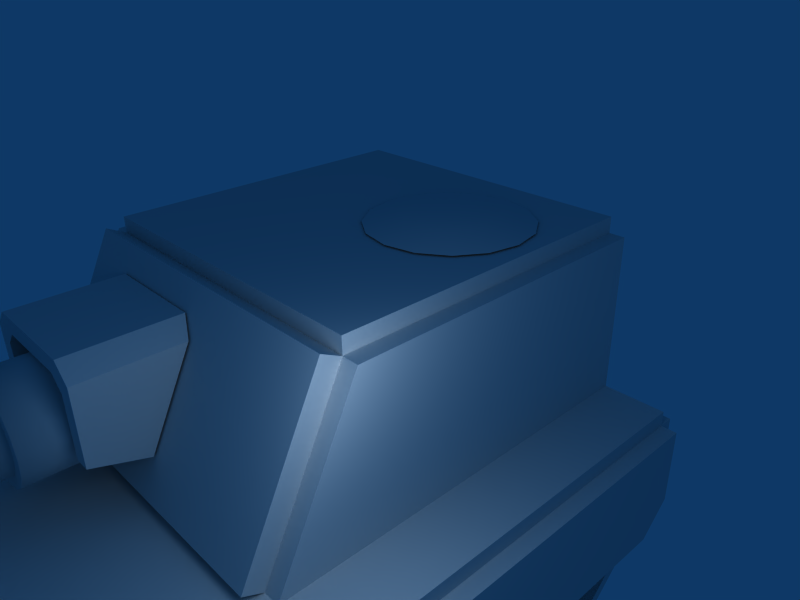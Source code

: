 # Source: tank01.blend  (saved by Blender 2.48.1; exported with 4.5.12 LTS)
import bpy
from mathutils import Matrix  # noqa: F401  (used for matrix-valued properties, if any)

bpy.ops.wm.read_factory_settings(use_empty=True)
scene = bpy.context.scene
scene.name = 'Scene'

# ---- collections
col_collection_1 = bpy.data.collections.new('Collection 1'); scene.collection.children.link(col_collection_1)

# ---- materials (node trees are filled in below, after node groups)
mat_material = bpy.data.materials.new('Material')
mat_material.alpha_threshold = 0.0
mat_material.roughness = 0.5
mat_material.line_color = (0.0, 0.0, 0.0, 1.0)

# ---- material node trees

# ---- world
world_world = bpy.data.worlds.new('World'); scene.world = world_world
world_world.color = (0.05656, 0.2208, 0.4)
world_world.use_sun_shadow = False
world_world.sun_shadow_jitter_overblur = 0.0
world_world.cycles.sampling_method = 'MANUAL'
world_world.cycles.sample_map_resolution = 256

# ---- cameras
cam_camera = bpy.data.cameras.new('Camera')
cam_camera.passepartout_alpha = 0.2
cam_camera.clip_end = 100.0
cam_camera.lens = 35.0
cam_camera.ortho_scale = 7.314
cam_camera.show_passepartout = False
cam_camera.show_safe_areas = True
cam_camera.dof.focus_distance = 0.0
cam_camera.dof.aperture_fstop = 128.0

# ---- lights
light_spot = bpy.data.lights.new('Spot', 'POINT')
light_spot.transmission_factor = 0.0
light_spot.cutoff_distance = 30.0
light_spot.energy = 100.0
light_spot.shadow_buffer_clip_start = 1.001
light_spot.shadow_soft_size = 1.0
light_spot.shadow_maximum_resolution = 0.006
light_spot.use_absolute_resolution = True
light_spot.cycles.use_multiple_importance_sampling = False

# ---- meshes
me_cube_002 = bpy.data.meshes.new('Cube.002')
me_cube_002.from_pydata([(2.8, 1.2, -1.0), (2.8, -4.8, -1.0), (0.8, -4.8, -1.0), (0.8, 1.2, -1.0), (2.8, 1.2, 1.0), (2.8, -4.8, 1.0), (0.8, -4.8, 1.0), (0.8, 1.2, 1.0), (0.8, -5.8, 1.0), (2.8, -5.8, 1.0), (0.8, -5.8, 0.0), (2.8, -5.8, 0.0), (0.8, 1.9, 1.0), (2.8, 1.9, 1.0), (0.8, 1.9, -0.3), (2.8, 1.9, -0.3), (2.8, 1.753, -0.24), (2.8, 1.753, 0.7985), (2.8, -5.619, 0.01998), (2.8, -5.619, 0.8188), (2.8, -4.82, 0.8188), (2.8, 1.194, 0.7985), (2.8, -4.82, -0.7789), (2.8, 1.194, -0.7992), (2.347, 1.753, 0.7985), (2.347, 1.194, 0.7985), (2.347, 1.753, -0.24), (2.347, 1.194, -0.7992), (2.347, -5.619, 0.01998), (2.347, -4.82, -0.7789), (2.347, -5.619, 0.8188), (2.347, -4.82, 0.8188)], [], [(0, 1, 2, 3), (4, 7, 6, 5), (2, 6, 7, 3), (6, 2, 10, 8), (5, 6, 8, 9), (2, 1, 11, 10), (11, 9, 8, 10), (3, 7, 12, 14), (7, 4, 13, 12), (0, 3, 14, 15), (13, 15, 14, 12), (1, 22, 18, 11), (9, 11, 18, 19), (5, 9, 19, 20), (4, 5, 20, 21), (0, 23, 22, 1), (0, 15, 16, 23), (13, 17, 16, 15), (4, 21, 17, 13), (17, 21, 25, 24), (16, 17, 24, 26), (23, 16, 26, 27), (18, 22, 29, 28), (19, 18, 28, 30), (20, 19, 30, 31), (21, 20, 31, 25), (22, 23, 27, 29), (28, 29, 31, 30), (25, 31, 29, 27), (24, 25, 27, 26)])
me_cube_002.polygons.foreach_set('use_smooth', [1, 0, 0, 0, 0, 1, 1, 0, 0, 1, 1, 0, 0, 0, 0, 0, 0, 0, 0, 0, 1, 1, 1, 1, 0, 0, 1, 0, 0, 0])
me_cube_002.use_remesh_preserve_volume = False
me_cube_002.use_remesh_preserve_attributes = False
me_cube_002.use_mirror_vertex_groups = False
me_cube_002.update()
me_cube_001 = bpy.data.meshes.new('Cube.001')
me_cube_001.from_pydata([(3.0, 2.0, -0.2), (3.0, -5.0, -0.2), (-1.192e-07, -5.0, -0.2), (3.576e-07, 2.0, -0.2), (3.0, 2.0, 0.0), (3.0, -5.0, 0.0), (-3.576e-07, -5.0, 0.0), (5.96e-08, 2.0, 0.0), (-5.166e-07, -6.2, -1.2), (3.0, -6.2, -1.2), (-2.782e-07, -6.0, -1.2), (3.0, -6.0, -1.2), (3.2, 2.0, -0.2), (3.2, -5.0, -0.2), (3.2, -6.0, -1.2), (3.2, -5.0, -1.2), (3.2, 2.0, -1.2), (3.2, -5.0, -1.6), (3.2, 1.6, -1.6), (3.2, -6.0, -1.6), (3.0, -6.0, -1.6), (3.0, 2.0, -1.2), (3.0, 1.6, -1.6), (-2.782e-07, -6.0, -1.2), (3.0, -6.0, -1.2), (3.576e-07, 2.2, -1.2), (3.0, 2.207, -1.2), (3.905e-07, 2.207, -0.2), (3.0, 2.207, -0.2), (3.0, -6.0, -1.436), (-2.782e-07, -6.0, -1.436), (3.0, -6.2, -1.303), (-5.166e-07, -6.2, -1.303), (0.01077, 1.635, -1.223), (0.01077, 0.6424, -2.421), (-1.189, 0.6424, -2.421), (-1.189, 1.642, -1.221), (0.01077, -5.558, -1.221), (0.01076, -4.558, -2.383), (-1.189, -4.558, -2.383), (-1.189, -5.558, -1.221), (3.576e-07, 2.0, -1.2), (3.0, -5.0, -1.6)], [], [(0, 1, 2, 3), (4, 7, 6, 5), (0, 4, 5, 1), (4, 0, 3, 7), (6, 2, 10, 8), (1, 5, 9, 11), (5, 6, 8, 9), (2, 1, 11, 10), (0, 1, 13, 12), (11, 1, 13, 14), (12, 13, 15, 16), (13, 14, 15), (16, 15, 17, 18), (15, 14, 19, 17), (11, 14, 19, 20), (0, 12, 16, 21), (16, 18, 22, 21), (11, 10, 23, 24), (0, 21, 26, 28), (3, 0, 28, 27), (10, 11, 29, 30), (9, 8, 32, 31), (11, 9, 31, 29), (8, 10, 30, 32), (29, 31, 32, 30), (35, 36, 33, 34), (37, 40, 39, 38), (33, 37, 38, 34), (34, 38, 39, 35), (35, 39, 40, 36), (36, 40, 37, 33), (25, 27, 28, 26), (21, 41, 25, 26), (17, 19, 20, 42), (17, 42, 22, 18)])
me_cube_001.use_remesh_preserve_volume = False
me_cube_001.use_remesh_preserve_attributes = False
me_cube_001.use_mirror_vertex_groups = False
me_cube_001.update()
me_cube = bpy.data.meshes.new('Cube')
me_cube.from_pydata([(2.0, 2.0, 0.0), (-2.0, 2.0, 0.0), (2.0, -2.0, 0.0), (-2.0, -2.0, 0.0), (2.0, 2.0, 2.0), (-2.0, 2.0, 2.0), (2.0, -2.0, 2.0), (-2.0, -2.0, 2.0), (2.0, -3.0, -1.192e-07), (-2.0, -3.0, -1.192e-07), (-2.0, -3.233, 0.1166), (2.0, -3.233, 0.1166), (-2.0, -2.233, 2.117), (2.0, -2.233, 2.117), (-2.2, -3.0, -1.192e-07), (-2.2, -2.0, 2.0), (-2.1, 1.9, 1.9), (-2.2, -2.0, 0.0), (-2.1, 1.9, 0.0), (2.2, -3.0, -9.537e-08), (2.2, -2.0, 2.0), (2.2, 2.0, 2.0), (2.2, -2.0, 2.384e-08), (2.2, 2.0, 2.384e-08), (-2.0, -2.0, 2.2), (2.0, -2.0, 2.2), (-2.0, 2.0, 2.2), (2.0, 2.0, 2.2), (2.0, 1.017, 0.0), (-2.0, 1.017, 0.0), (2.0, 0.9883, 2.0), (-2.0, 0.9883, 2.0), (-2.2, 0.9883, 2.0), (-2.2, 1.017, 0.0), (2.2, 0.9883, 2.0), (2.2, 1.017, 2.384e-08), (-2.1, 1.0, 1.9), (-2.1, 1.017, 0.0), (0.02946, -2.398, 1.83), (0.02946, -3.053, 0.5263), (-1.274, -3.053, 0.5263), (-1.274, -2.398, 1.83), (0.02946, -3.701, 1.83), (0.02946, -3.701, 0.7263), (-1.274, -3.701, 0.7263), (-1.274, -3.701, 1.83), (0.2295, -3.701, 0.7263), (0.2295, -3.701, 1.63), (0.2295, -3.053, 0.5263), (0.2295, -2.502, 1.63), (-1.474, -3.701, 1.63), (-1.474, -3.701, 0.7263), (-1.474, -2.504, 1.63), (-1.474, -3.053, 0.5263), (0.02946, -3.701, 1.466), (-1.274, -3.701, 1.475), (-1.12, -3.701, 1.63), (-0.1343, -3.701, 1.63), (-1.274, -2.693, 1.475), (-1.12, -2.693, 1.63), (-0.1343, -2.693, 1.63), (0.02946, -2.693, 1.466), (-0.194, -3.241, 1.389), (-0.06196, -3.241, 1.191), (-0.01558, -3.241, 0.9577), (-0.06196, -3.241, 0.7246), (-0.194, -3.241, 0.5269), (-0.3917, -3.241, 0.3949), (-0.6248, -3.241, 0.3485), (-0.858, -3.241, 0.3949), (-1.056, -3.241, 0.5269), (-1.188, -3.241, 0.7246), (-1.234, -3.241, 0.9577), (-1.188, -3.241, 1.191), (-1.056, -3.241, 1.389), (-0.858, -3.241, 1.521), (-0.6248, -3.241, 1.567), (-0.3917, -3.241, 1.521), (-0.06196, -4.189, 1.191), (-0.194, -4.189, 1.389), (-0.01558, -4.189, 0.9577), (-0.06196, -4.189, 0.7246), (-0.194, -4.189, 0.5269), (-0.3917, -4.189, 0.3949), (-0.6248, -4.189, 0.3485), (-0.858, -4.189, 0.3949), (-1.056, -4.189, 0.5269), (-1.188, -4.189, 0.7246), (-1.234, -4.189, 0.9577), (-1.188, -4.189, 1.191), (-1.056, -4.189, 1.389), (-0.858, -4.189, 1.521), (-0.6248, -4.189, 1.567), (-0.3917, -4.189, 1.521), (-0.1947, -4.189, 1.136), (-0.2957, -4.189, 1.287), (-0.1593, -4.189, 0.9577), (-0.1947, -4.189, 0.7796), (-0.2957, -4.189, 0.6286), (-0.4467, -4.189, 0.5277), (-0.6248, -4.189, 0.4922), (-0.803, -4.189, 0.5277), (-0.954, -4.189, 0.6286), (-1.055, -4.189, 0.7796), (-1.09, -4.189, 0.9577), (-1.055, -4.189, 1.136), (-0.954, -4.189, 1.287), (-0.803, -4.189, 1.388), (-0.6248, -4.189, 1.423), (-0.4467, -4.189, 1.388), (-0.1947, -4.867, 1.136), (-0.2957, -4.867, 1.287), (-0.1593, -4.867, 0.9577), (-0.1947, -4.867, 0.7796), (-0.2957, -4.867, 0.6286), (-0.4467, -4.867, 0.5277), (-0.6248, -4.867, 0.4922), (-0.803, -4.867, 0.5277), (-0.954, -4.867, 0.6286), (-1.055, -4.867, 0.7796), (-1.09, -4.867, 0.9577), (-1.055, -4.867, 1.136), (-0.954, -4.867, 1.287), (-0.803, -4.867, 1.388), (-0.6248, -4.867, 1.423), (-0.4467, -4.867, 1.388), (-0.3126, -4.867, 1.087), (-0.3859, -4.867, 1.197), (-0.2869, -4.867, 0.9577), (-0.3126, -4.867, 0.8284), (-0.3859, -4.867, 0.7188), (-0.4955, -4.867, 0.6455), (-0.6248, -4.867, 0.6198), (-0.7542, -4.867, 0.6455), (-0.8638, -4.867, 0.7188), (-0.9371, -4.867, 0.8284), (-0.9628, -4.867, 0.9577), (-0.9371, -4.867, 1.087), (-0.8638, -4.867, 1.197), (-0.7542, -4.867, 1.27), (-0.6248, -4.867, 1.296), (-0.4955, -4.867, 1.27), (-0.3126, -3.918, 1.087), (-0.3859, -3.918, 1.197), (-0.2869, -3.918, 0.9577), (-0.3126, -3.918, 0.8284), (-0.3859, -3.918, 0.7188), (-0.4955, -3.918, 0.6455), (-0.6248, -3.918, 0.6198), (-0.7542, -3.918, 0.6455), (-0.8638, -3.918, 0.7188), (-0.9371, -3.918, 0.8284), (-0.9628, -3.918, 0.9577), (-0.9371, -3.918, 1.087), (-0.8638, -3.918, 1.197), (-0.7542, -3.918, 1.27), (-0.6248, -3.918, 1.296), (-0.4955, -3.918, 1.27), (-0.628, -3.918, 0.962), (1.529, 1.257, 2.218), (1.746, 0.9324, 2.218), (1.822, 0.5497, 2.218), (1.746, 0.167, 2.218), (1.529, -0.1574, 2.218), (1.205, -0.3742, 2.218), (0.8219, -0.4503, 2.218), (0.4392, -0.3742, 2.218), (0.1148, -0.1574, 2.218), (-0.102, 0.167, 2.218), (-0.1781, 0.5497, 2.218), (-0.102, 0.9324, 2.218), (0.1148, 1.257, 2.218), (0.4392, 1.474, 2.218), (0.8219, 1.55, 2.218), (1.205, 1.474, 2.218), (1.318, 0.7553, 2.326), (1.202, 0.9296, 2.326), (1.359, 0.5497, 2.326), (1.318, 0.3441, 2.326), (1.202, 0.1698, 2.326), (1.027, 0.05333, 2.326), (0.8219, 0.01244, 2.326), (0.6163, 0.05333, 2.326), (0.442, 0.1698, 2.326), (0.3255, 0.3441, 2.326), (0.2846, 0.5497, 2.326), (0.3255, 0.7553, 2.326), (0.442, 0.9296, 2.326), (0.6163, 1.046, 2.326), (0.8219, 1.087, 2.326), (1.027, 1.046, 2.326)], [], [(2, 8, 9, 3), (0, 1, 5, 4), (8, 6, 13, 11), (7, 9, 10, 12), (6, 7, 12, 13), (9, 8, 11, 10), (11, 13, 12, 10), (9, 7, 15, 14), (3, 9, 14, 17), (5, 1, 18, 16), (17, 14, 15), (6, 8, 19, 20), (8, 2, 22, 19), (0, 4, 21, 23), (22, 20, 19), (4, 5, 26, 27), (7, 6, 25, 24), (27, 26, 24, 25), (0, 28, 29, 1), (28, 2, 3, 29), (7, 31, 32, 15), (29, 3, 17, 33), (15, 32, 33, 17), (4, 30, 34, 21), (30, 6, 20, 34), (2, 28, 35, 22), (28, 0, 23, 35), (21, 34, 35, 23), (34, 20, 22, 35), (31, 24, 26), (5, 31, 26), (31, 7, 24), (30, 27, 25), (6, 30, 25), (30, 4, 27), (29, 33, 32, 31), (5, 16, 36, 31), (1, 29, 37, 18), (16, 18, 37, 36), (40, 41, 38, 39), (41, 45, 42, 38), (38, 42, 47, 49), (43, 39, 48, 46), (39, 38, 49, 48), (49, 47, 46, 48), (45, 41, 52, 50), (40, 44, 51, 53), (41, 40, 53, 52), (53, 51, 50, 52), (51, 44, 55, 50), (45, 50, 55, 56), (42, 57, 54, 47), (45, 56, 57, 42), (43, 46, 47, 54), (56, 55, 58, 59), (40, 58, 55, 44), (54, 57, 60, 61), (39, 43, 54, 61), (63, 62, 79, 78), (64, 63, 78, 80), (65, 64, 80, 81), (66, 65, 81, 82), (67, 66, 82, 83), (68, 67, 83, 84), (69, 68, 84, 85), (70, 69, 85, 86), (71, 70, 86, 87), (72, 71, 87, 88), (73, 72, 88, 89), (74, 73, 89, 90), (75, 74, 90, 91), (76, 75, 91, 92), (77, 76, 92, 93), (62, 77, 93, 79), (78, 79, 95, 94), (80, 78, 94, 96), (81, 80, 96, 97), (82, 81, 97, 98), (83, 82, 98, 99), (84, 83, 99, 100), (85, 84, 100, 101), (86, 85, 101, 102), (87, 86, 102, 103), (88, 87, 103, 104), (89, 88, 104, 105), (90, 89, 105, 106), (91, 90, 106, 107), (92, 91, 107, 108), (93, 92, 108, 109), (79, 93, 109, 95), (94, 95, 111, 110), (96, 94, 110, 112), (97, 96, 112, 113), (98, 97, 113, 114), (99, 98, 114, 115), (100, 99, 115, 116), (101, 100, 116, 117), (102, 101, 117, 118), (103, 102, 118, 119), (104, 103, 119, 120), (105, 104, 120, 121), (106, 105, 121, 122), (107, 106, 122, 123), (108, 107, 123, 124), (109, 108, 124, 125), (95, 109, 125, 111), (110, 111, 127, 126), (112, 110, 126, 128), (113, 112, 128, 129), (114, 113, 129, 130), (115, 114, 130, 131), (116, 115, 131, 132), (117, 116, 132, 133), (118, 117, 133, 134), (119, 118, 134, 135), (120, 119, 135, 136), (121, 120, 136, 137), (122, 121, 137, 138), (123, 122, 138, 139), (124, 123, 139, 140), (125, 124, 140, 141), (111, 125, 141, 127), (126, 127, 143, 142), (128, 126, 142, 144), (129, 128, 144, 145), (130, 129, 145, 146), (131, 130, 146, 147), (132, 131, 147, 148), (133, 132, 148, 149), (134, 133, 149, 150), (135, 134, 150, 151), (136, 135, 151, 152), (137, 136, 152, 153), (138, 137, 153, 154), (139, 138, 154, 155), (140, 139, 155, 156), (141, 140, 156, 157), (127, 141, 157, 143), (156, 158, 157), (142, 158, 144), (144, 158, 145), (143, 157, 158), (142, 143, 158), (145, 158, 146), (146, 158, 147), (147, 158, 148), (148, 158, 149), (149, 158, 150), (150, 158, 151), (151, 158, 152), (152, 158, 153), (153, 158, 154), (154, 158, 155), (155, 158, 156), (39, 61, 58, 40), (58, 61, 60, 59), (56, 59, 60, 57), (160, 159, 176, 175), (161, 160, 175, 177), (162, 161, 177, 178), (163, 162, 178, 179), (164, 163, 179, 180), (165, 164, 180, 181), (166, 165, 181, 182), (167, 166, 182, 183), (168, 167, 183, 184), (169, 168, 184, 185), (170, 169, 185, 186), (171, 170, 186, 187), (172, 171, 187, 188), (173, 172, 188, 189), (174, 173, 189, 190), (159, 174, 190, 176), (180, 182, 181), (179, 183, 182, 180), (178, 184, 183, 179), (177, 185, 184, 178), (175, 186, 185, 177), (175, 176, 187, 186), (176, 190, 188, 187), (188, 190, 189)])
me_cube.polygons.foreach_set('use_smooth', [0, 0, 0, 0, 0, 0, 0, 0, 0, 0, 0, 0, 0, 0, 0, 0, 0, 0, 0, 0, 0, 0, 0, 0, 0, 0, 0, 0, 0, 0, 0, 0, 0, 0, 0, 0, 0, 0, 0, 0, 0, 0, 0, 0, 0, 0, 0, 0, 0, 0, 0, 0, 0, 0, 0, 0, 0, 0, 1, 1, 1, 1, 1, 1, 1, 1, 1, 1, 1, 1, 1, 1, 1, 1, 0, 0, 0, 0, 0, 0, 0, 0, 0, 0, 0, 0, 0, 0, 0, 0, 1, 1, 1, 1, 1, 1, 1, 1, 1, 1, 1, 1, 1, 1, 1, 1, 0, 0, 0, 0, 0, 0, 0, 0, 0, 0, 0, 0, 0, 0, 0, 0, 1, 1, 1, 1, 1, 1, 1, 1, 1, 1, 1, 1, 1, 1, 1, 1, 1, 1, 1, 1, 1, 1, 1, 1, 1, 1, 1, 1, 1, 1, 1, 1, 0, 0, 0, 1, 1, 1, 1, 1, 1, 1, 1, 1, 1, 1, 1, 1, 1, 1, 1, 1, 1, 1, 1, 1, 1, 1, 1])
me_cube.materials.append(mat_material)
me_cube.use_remesh_preserve_volume = False
me_cube.use_remesh_preserve_attributes = False
me_cube.use_mirror_vertex_groups = False
me_cube.update()

# ---- objects
ob_cube_002 = bpy.data.objects.new('Cube.002', me_cube_002)
ob_cube_001 = bpy.data.objects.new('Cube.001', me_cube_001)
ob_cube = bpy.data.objects.new('Cube', me_cube)
ob_lamp = bpy.data.objects.new('Lamp', light_spot)
ob_camera = bpy.data.objects.new('Camera', cam_camera)

# ---- transforms, parenting, visibility, modifiers, constraints
ob_cube_002.location = (0.0, 0.0, 1.0)
ob_cube_002.lock_rotations_4d = False
ob_cube_002.empty_display_type = 'ARROWS'
ob_cube_002.lineart.crease_threshold = 0.0
_m = ob_cube_002.modifiers.new('Mirror', 'MIRROR')
ob_cube_001.location = (0.0, 0.0, 3.0)
ob_cube_001.lock_rotations_4d = False
ob_cube_001.empty_display_type = 'ARROWS'
ob_cube_001.lineart.crease_threshold = 0.0
_m = ob_cube_001.modifiers.new('Mirror', 'MIRROR')
ob_cube.location = (0.0, 0.0, 3.0)
ob_cube.lock_rotations_4d = False
ob_cube.empty_display_type = 'ARROWS'
ob_cube.color = (0.0, 0.0, 0.0, 1.0)
ob_cube.lineart.crease_threshold = 0.0
ob_lamp.location = (3.663, -2.877, 5.644)
ob_lamp.rotation_euler = (0.6503, 0.05522, 1.866)
ob_lamp.lock_rotations_4d = False
ob_lamp.empty_display_type = 'ARROWS'
ob_lamp.color = (0.0, 0.0, 0.0, 0.0)
ob_lamp.lineart.crease_threshold = 0.0
ob_camera.location = (6.481, -5.508, 8.344)
ob_camera.rotation_euler = (1.109, 0.01082, 0.8149)
ob_camera.lock_rotations_4d = False
ob_camera.empty_display_type = 'ARROWS'
ob_camera.color = (0.0, 0.0, 0.0, 0.0)
ob_camera.display_type = 'WIRE'
ob_camera.lineart.crease_threshold = 0.0

# ---- collection membership
col_collection_1.objects.link(ob_cube_002)
col_collection_1.objects.link(ob_cube_001)
col_collection_1.objects.link(ob_cube)
col_collection_1.objects.link(ob_lamp)
col_collection_1.objects.link(ob_camera)

# ---- scene / render settings (as saved in the file)
scene.camera = ob_camera
scene.frame_start = 1; scene.frame_end = 250; scene.frame_set(1)
scene.render.engine = 'BLENDER_EEVEE_NEXT'
scene.render.image_settings.file_format = 'JPEG'
scene.render.image_settings.color_mode = 'RGB'
scene.render.image_settings.compression = 90
scene.render.resolution_x = 800
scene.render.resolution_y = 600
scene.render.pixel_aspect_x = 100.0
scene.render.pixel_aspect_y = 100.0
scene.render.fps = 25
scene.render.dither_intensity = 0.0
scene.render.use_compositing = False
scene.render.use_sequencer = False
scene.render.bake_margin = 2
scene.render.bake_bias = 0.0
scene.render.use_stamp_time = False
scene.render.use_stamp_date = False
scene.render.use_stamp_frame = False
scene.render.use_stamp_camera = False
scene.render.use_stamp_scene = False
scene.render.use_stamp_filename = False
scene.render.use_stamp_render_time = False
scene.render.stamp_font_size = 0
scene.cycles.use_denoising = False
scene.cycles.samples = 10
scene.cycles.sampling_pattern = 'TABULATED_SOBOL'
scene.cycles.light_sampling_threshold = 0.0
scene.cycles.use_adaptive_sampling = False
scene.cycles.use_light_tree = False
scene.cycles.blur_glossy = 0.0
scene.cycles.volume_bounces = 1
scene.cycles.pixel_filter_type = 'GAUSSIAN'
scene.cycles.sample_clamp_indirect = 0.0
scene.view_settings.view_transform = 'Raw'
bpy.context.view_layer.update()
